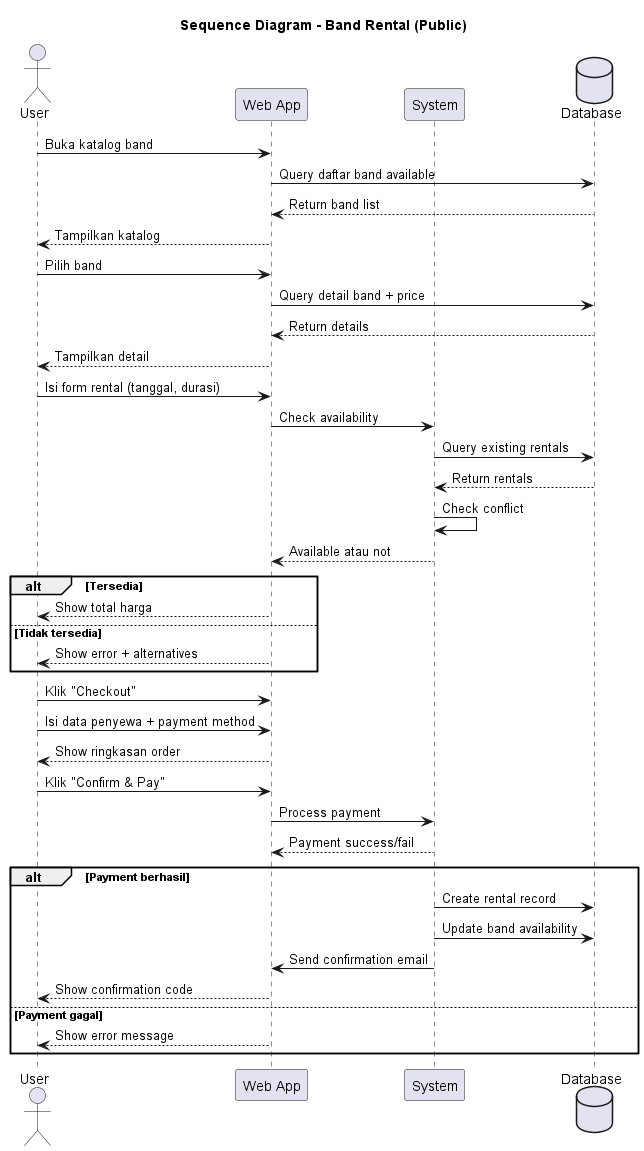

The diagram above was rendered by PlantUML. Its source (embedded in the PNG):
@startuml BandRental_Public_Seq

title Sequence Diagram - Band Rental (Public)

actor User
participant "Web App" as App
participant System
database Database

User -> App: Buka katalog band
App -> Database: Query daftar band available
Database --> App: Return band list
App --> User: Tampilkan katalog

User -> App: Pilih band
App -> Database: Query detail band + price
Database --> App: Return details
App --> User: Tampilkan detail

User -> App: Isi form rental (tanggal, durasi)
App -> System: Check availability
System -> Database: Query existing rentals
Database --> System: Return rentals
System -> System: Check conflict
System --> App: Available atau not

alt Tersedia
  App --> User: Show total harga
else Tidak tersedia
  App --> User: Show error + alternatives
end

User -> App: Klik "Checkout"
User -> App: Isi data penyewa + payment method
App --> User: Show ringkasan order

User -> App: Klik "Confirm & Pay"
App -> System: Process payment
System --> App: Payment success/fail

alt Payment berhasil
  System -> Database: Create rental record
  System -> Database: Update band availability
  System -> App: Send confirmation email
  App --> User: Show confirmation code
else Payment gagal
  App --> User: Show error message
end

@enduml